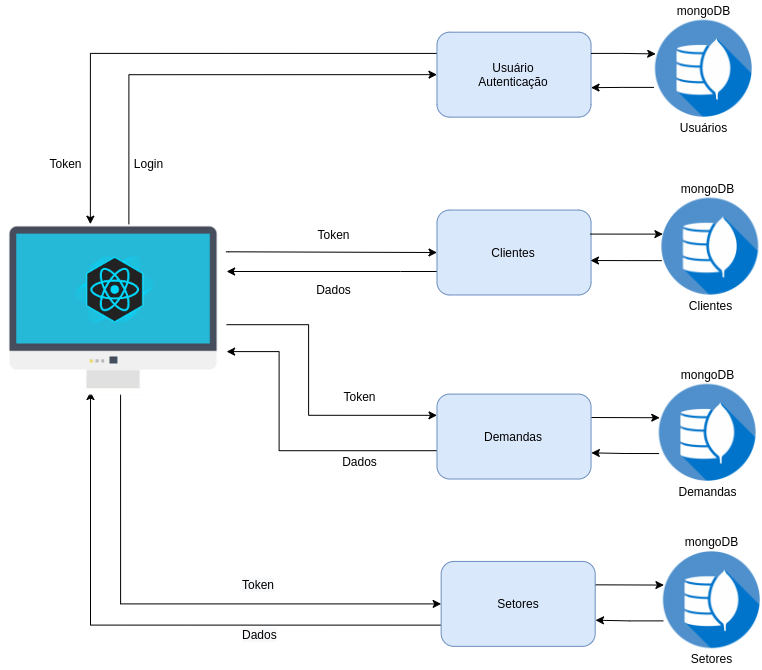

The diagram above was exported from draw.io. Its source (the exported page's mxGraphModel, read from the mxfile embedded in the PNG):
<mxGraphModel dx="1360" dy="810" grid="1" gridSize="10" guides="1" tooltips="1" connect="1" arrows="1" fold="1" page="1" pageScale="1" pageWidth="827" pageHeight="1169" math="0" shadow="0">
  <root>
    <mxCell id="AQVM0OMy5vaK4ZaylhVo-0" />
    <mxCell id="AQVM0OMy5vaK4ZaylhVo-1" parent="AQVM0OMy5vaK4ZaylhVo-0" />
    <mxCell id="AQVM0OMy5vaK4ZaylhVo-2" style="edgeStyle=orthogonalEdgeStyle;rounded=0;orthogonalLoop=1;jettySize=auto;html=1;exitX=0;exitY=0.75;exitDx=0;exitDy=0;entryX=0.398;entryY=0.856;entryDx=0;entryDy=0;entryPerimeter=0;" parent="AQVM0OMy5vaK4ZaylhVo-1" source="AQVM0OMy5vaK4ZaylhVo-4" target="AQVM0OMy5vaK4ZaylhVo-13" edge="1">
      <mxGeometry relative="1" as="geometry">
        <mxPoint x="180" y="540" as="targetPoint" />
      </mxGeometry>
    </mxCell>
    <mxCell id="AQVM0OMy5vaK4ZaylhVo-3" style="edgeStyle=orthogonalEdgeStyle;rounded=0;orthogonalLoop=1;jettySize=auto;html=1;entryX=0.531;entryY=0.856;entryDx=0;entryDy=0;entryPerimeter=0;startArrow=classic;startFill=1;endArrow=none;endFill=0;" parent="AQVM0OMy5vaK4ZaylhVo-1" source="AQVM0OMy5vaK4ZaylhVo-4" target="AQVM0OMy5vaK4ZaylhVo-13" edge="1">
      <mxGeometry relative="1" as="geometry" />
    </mxCell>
    <mxCell id="AQVM0OMy5vaK4ZaylhVo-4" value="Setores" style="rounded=1;whiteSpace=wrap;html=1;fillColor=#dae8fc;strokeColor=#6c8ebf;" parent="AQVM0OMy5vaK4ZaylhVo-1" vertex="1">
      <mxGeometry x="500.6464864864864" y="709.9168725868727" width="154.05405405405403" height="84.94208494208497" as="geometry" />
    </mxCell>
    <mxCell id="AQVM0OMy5vaK4ZaylhVo-5" value="Setores" style="text;html=1;align=center;verticalAlign=middle;resizable=0;points=[];autosize=1;" parent="AQVM0OMy5vaK4ZaylhVo-1" vertex="1">
      <mxGeometry x="741.2186486486488" y="797.2659716859719" width="60" height="20" as="geometry" />
    </mxCell>
    <mxCell id="AQVM0OMy5vaK4ZaylhVo-6" value="mongoDB" style="text;html=1;align=center;verticalAlign=middle;resizable=0;points=[];autosize=1;" parent="AQVM0OMy5vaK4ZaylhVo-1" vertex="1">
      <mxGeometry x="736.2186486486488" y="680.0029343629345" width="70" height="20" as="geometry" />
    </mxCell>
    <mxCell id="AQVM0OMy5vaK4ZaylhVo-7" style="edgeStyle=orthogonalEdgeStyle;rounded=0;orthogonalLoop=1;jettySize=auto;html=1;entryX=1.002;entryY=0.692;entryDx=0;entryDy=0;entryPerimeter=0;" parent="AQVM0OMy5vaK4ZaylhVo-1" target="AQVM0OMy5vaK4ZaylhVo-4" edge="1">
      <mxGeometry relative="1" as="geometry">
        <mxPoint x="722.7410810810811" y="769.376332046332" as="sourcePoint" />
      </mxGeometry>
    </mxCell>
    <mxCell id="AQVM0OMy5vaK4ZaylhVo-8" value="" style="shape=image;verticalLabelPosition=bottom;labelBackgroundColor=#ffffff;verticalAlign=top;aspect=fixed;imageAspect=0;image=https://icon-library.com/images/repository-icon/repository-icon-4.jpg;" parent="AQVM0OMy5vaK4ZaylhVo-1" vertex="1">
      <mxGeometry x="722.7410810810811" y="700.0069626769629" width="97.26178764971873" height="97.26178764971873" as="geometry" />
    </mxCell>
    <mxCell id="AQVM0OMy5vaK4ZaylhVo-9" value="" style="edgeStyle=orthogonalEdgeStyle;rounded=0;orthogonalLoop=1;jettySize=auto;html=1;entryX=0.007;entryY=0.345;entryDx=0;entryDy=0;entryPerimeter=0;" parent="AQVM0OMy5vaK4ZaylhVo-1" target="AQVM0OMy5vaK4ZaylhVo-8" edge="1">
      <mxGeometry relative="1" as="geometry">
        <mxPoint x="655.1599999999999" y="733.3299999999999" as="sourcePoint" />
        <Array as="points">
          <mxPoint x="655.16" y="733.33" />
        </Array>
      </mxGeometry>
    </mxCell>
    <mxCell id="AQVM0OMy5vaK4ZaylhVo-10" value="&lt;meta charset=&quot;utf-8&quot;&gt;&lt;span style=&quot;color: rgb(0, 0, 0); font-family: helvetica; font-size: 12px; font-style: normal; font-weight: 400; letter-spacing: normal; text-align: center; text-indent: 0px; text-transform: none; word-spacing: 0px; background-color: rgb(248, 249, 250); display: inline; float: none;&quot;&gt;Token&lt;/span&gt;" style="text;whiteSpace=wrap;html=1;" parent="AQVM0OMy5vaK4ZaylhVo-1" vertex="1">
      <mxGeometry x="300" y="720" width="60" height="30" as="geometry" />
    </mxCell>
    <mxCell id="AQVM0OMy5vaK4ZaylhVo-11" value="&lt;meta charset=&quot;utf-8&quot;&gt;&lt;span style=&quot;color: rgb(0, 0, 0); font-family: helvetica; font-size: 12px; font-style: normal; font-weight: 400; letter-spacing: normal; text-align: center; text-indent: 0px; text-transform: none; word-spacing: 0px; background-color: rgb(248, 249, 250); display: inline; float: none;&quot;&gt;Dados&lt;/span&gt;" style="text;whiteSpace=wrap;html=1;" parent="AQVM0OMy5vaK4ZaylhVo-1" vertex="1">
      <mxGeometry x="300" y="770" width="60" height="30" as="geometry" />
    </mxCell>
    <mxCell id="AQVM0OMy5vaK4ZaylhVo-12" style="edgeStyle=orthogonalEdgeStyle;rounded=0;orthogonalLoop=1;jettySize=auto;html=1;entryX=0;entryY=0.5;entryDx=0;entryDy=0;" parent="AQVM0OMy5vaK4ZaylhVo-1" target="AQVM0OMy5vaK4ZaylhVo-15" edge="1">
      <mxGeometry x="60" y="120" as="geometry">
        <mxPoint x="188.3783783783781" y="372.70270270270294" as="sourcePoint" />
        <Array as="points">
          <mxPoint x="188" y="223" />
        </Array>
        <mxPoint x="440" y="300" as="targetPoint" />
      </mxGeometry>
    </mxCell>
    <mxCell id="AQVM0OMy5vaK4ZaylhVo-13" value="" style="shape=image;verticalLabelPosition=bottom;labelBackgroundColor=#ffffff;verticalAlign=top;aspect=fixed;imageAspect=0;image=https://images.vexels.com/media/users/3/135953/isolated/preview/6a3f9fbf604cadf1452277eebd7dac82-iacute-cone-de-monitor-plano-e-brilhante-by-vexels.png;" parent="AQVM0OMy5vaK4ZaylhVo-1" vertex="1">
      <mxGeometry x="60" y="346.51222651222656" width="226.10207778311232" height="226.10207778311232" as="geometry" />
    </mxCell>
    <mxCell id="AQVM0OMy5vaK4ZaylhVo-14" style="edgeStyle=orthogonalEdgeStyle;rounded=0;orthogonalLoop=1;jettySize=auto;html=1;exitX=0;exitY=0.25;exitDx=0;exitDy=0;" parent="AQVM0OMy5vaK4ZaylhVo-1" source="AQVM0OMy5vaK4ZaylhVo-15" edge="1">
      <mxGeometry x="60" y="120" as="geometry">
        <mxPoint x="450" y="182" as="sourcePoint" />
        <mxPoint x="149.86486486486478" y="372.70270270270294" as="targetPoint" />
        <Array as="points">
          <mxPoint x="150" y="202" />
        </Array>
      </mxGeometry>
    </mxCell>
    <mxCell id="AQVM0OMy5vaK4ZaylhVo-15" value="Usuário&lt;br&gt;Autenticação" style="rounded=1;whiteSpace=wrap;html=1;fillColor=#dae8fc;strokeColor=#6c8ebf;" parent="AQVM0OMy5vaK4ZaylhVo-1" vertex="1">
      <mxGeometry x="496.48324324324324" y="180.68749034749038" width="154.05405405405403" height="84.94208494208497" as="geometry" />
    </mxCell>
    <mxCell id="AQVM0OMy5vaK4ZaylhVo-16" style="edgeStyle=orthogonalEdgeStyle;rounded=0;orthogonalLoop=1;jettySize=auto;html=1;" parent="AQVM0OMy5vaK4ZaylhVo-1" source="AQVM0OMy5vaK4ZaylhVo-17" target="AQVM0OMy5vaK4ZaylhVo-13" edge="1">
      <mxGeometry x="60" y="120" as="geometry">
        <mxPoint x="287" y="430" as="targetPoint" />
        <Array as="points">
          <mxPoint x="460" y="420" />
          <mxPoint x="460" y="420" />
        </Array>
      </mxGeometry>
    </mxCell>
    <mxCell id="AQVM0OMy5vaK4ZaylhVo-17" value="Clientes" style="rounded=1;whiteSpace=wrap;html=1;fillColor=#dae8fc;strokeColor=#6c8ebf;" parent="AQVM0OMy5vaK4ZaylhVo-1" vertex="1">
      <mxGeometry x="496.48648648648646" y="358.5456885456887" width="154.05405405405403" height="84.94208494208497" as="geometry" />
    </mxCell>
    <mxCell id="AQVM0OMy5vaK4ZaylhVo-18" style="edgeStyle=orthogonalEdgeStyle;rounded=0;orthogonalLoop=1;jettySize=auto;html=1;entryX=0;entryY=0.5;entryDx=0;entryDy=0;exitX=0.997;exitY=0.238;exitDx=0;exitDy=0;exitPerimeter=0;" parent="AQVM0OMy5vaK4ZaylhVo-1" source="AQVM0OMy5vaK4ZaylhVo-13" target="AQVM0OMy5vaK4ZaylhVo-17" edge="1">
      <mxGeometry x="60" y="120" as="geometry">
        <mxPoint x="184.52702702702703" y="401.0167310167311" as="sourcePoint" />
        <Array as="points">
          <mxPoint x="288" y="400" />
        </Array>
      </mxGeometry>
    </mxCell>
    <mxCell id="AQVM0OMy5vaK4ZaylhVo-19" style="edgeStyle=orthogonalEdgeStyle;rounded=0;orthogonalLoop=1;jettySize=auto;html=1;" parent="AQVM0OMy5vaK4ZaylhVo-1" source="AQVM0OMy5vaK4ZaylhVo-20" target="AQVM0OMy5vaK4ZaylhVo-13" edge="1">
      <mxGeometry x="60" y="120" as="geometry">
        <Array as="points">
          <mxPoint x="338.581081081081" y="599.2149292149294" />
          <mxPoint x="338.581081081081" y="500.1158301158302" />
        </Array>
      </mxGeometry>
    </mxCell>
    <mxCell id="AQVM0OMy5vaK4ZaylhVo-20" value="Demandas" style="rounded=1;whiteSpace=wrap;html=1;fillColor=#dae8fc;strokeColor=#6c8ebf;" parent="AQVM0OMy5vaK4ZaylhVo-1" vertex="1">
      <mxGeometry x="496.48648648648646" y="542.5868725868727" width="154.05405405405403" height="84.94208494208497" as="geometry" />
    </mxCell>
    <mxCell id="AQVM0OMy5vaK4ZaylhVo-21" style="edgeStyle=orthogonalEdgeStyle;rounded=0;orthogonalLoop=1;jettySize=auto;html=1;entryX=0;entryY=0.25;entryDx=0;entryDy=0;" parent="AQVM0OMy5vaK4ZaylhVo-1" source="AQVM0OMy5vaK4ZaylhVo-13" target="AQVM0OMy5vaK4ZaylhVo-20" edge="1">
      <mxGeometry x="60" y="120" as="geometry">
        <Array as="points">
          <mxPoint x="368.10810810810807" y="473.2175032175033" />
          <mxPoint x="368.10810810810807" y="563.8223938223939" />
        </Array>
      </mxGeometry>
    </mxCell>
    <mxCell id="AQVM0OMy5vaK4ZaylhVo-22" value="Clientes" style="text;html=1;align=center;verticalAlign=middle;resizable=0;points=[];autosize=1;" parent="AQVM0OMy5vaK4ZaylhVo-1" vertex="1">
      <mxGeometry x="739.7808108108109" y="443.77123552123567" width="60" height="20" as="geometry" />
    </mxCell>
    <mxCell id="AQVM0OMy5vaK4ZaylhVo-23" value="Demandas" style="text;html=1;align=center;verticalAlign=middle;resizable=0;points=[];autosize=1;" parent="AQVM0OMy5vaK4ZaylhVo-1" vertex="1">
      <mxGeometry x="732.0586486486488" y="629.9359716859718" width="70" height="20" as="geometry" />
    </mxCell>
    <mxCell id="AQVM0OMy5vaK4ZaylhVo-24" value="mongoDB" style="text;html=1;align=center;verticalAlign=middle;resizable=0;points=[];autosize=1;" parent="AQVM0OMy5vaK4ZaylhVo-1" vertex="1">
      <mxGeometry x="732.0586486486488" y="326.5081981981982" width="70" height="20" as="geometry" />
    </mxCell>
    <mxCell id="AQVM0OMy5vaK4ZaylhVo-25" value="mongoDB" style="text;html=1;align=center;verticalAlign=middle;resizable=0;points=[];autosize=1;" parent="AQVM0OMy5vaK4ZaylhVo-1" vertex="1">
      <mxGeometry x="732.0586486486488" y="512.6729343629345" width="70" height="20" as="geometry" />
    </mxCell>
    <mxCell id="AQVM0OMy5vaK4ZaylhVo-26" style="edgeStyle=orthogonalEdgeStyle;rounded=0;orthogonalLoop=1;jettySize=auto;html=1;exitX=0.001;exitY=0.644;exitDx=0;exitDy=0;exitPerimeter=0;" parent="AQVM0OMy5vaK4ZaylhVo-1" source="AQVM0OMy5vaK4ZaylhVo-27" edge="1">
      <mxGeometry x="60" y="120" as="geometry">
        <mxPoint x="650" y="409" as="targetPoint" />
        <Array as="points">
          <mxPoint x="686" y="409" />
          <mxPoint x="650" y="409" />
        </Array>
      </mxGeometry>
    </mxCell>
    <mxCell id="AQVM0OMy5vaK4ZaylhVo-27" value="" style="shape=image;verticalLabelPosition=bottom;labelBackgroundColor=#ffffff;verticalAlign=top;aspect=fixed;imageAspect=0;image=https://icon-library.com/images/repository-icon/repository-icon-4.jpg;" parent="AQVM0OMy5vaK4ZaylhVo-1" vertex="1">
      <mxGeometry x="721.1486486486489" y="346.51222651222656" width="97.26178764971873" height="97.26178764971873" as="geometry" />
    </mxCell>
    <mxCell id="AQVM0OMy5vaK4ZaylhVo-28" style="edgeStyle=orthogonalEdgeStyle;rounded=0;orthogonalLoop=1;jettySize=auto;html=1;entryX=0.013;entryY=0.371;entryDx=0;entryDy=0;exitX=0.993;exitY=0.283;exitDx=0;exitDy=0;entryPerimeter=0;exitPerimeter=0;" parent="AQVM0OMy5vaK4ZaylhVo-1" source="AQVM0OMy5vaK4ZaylhVo-17" target="AQVM0OMy5vaK4ZaylhVo-27" edge="1">
      <mxGeometry x="60" y="120" as="geometry" />
    </mxCell>
    <mxCell id="AQVM0OMy5vaK4ZaylhVo-29" style="edgeStyle=orthogonalEdgeStyle;rounded=0;orthogonalLoop=1;jettySize=auto;html=1;entryX=1.002;entryY=0.692;entryDx=0;entryDy=0;entryPerimeter=0;" parent="AQVM0OMy5vaK4ZaylhVo-1" target="AQVM0OMy5vaK4ZaylhVo-20" edge="1">
      <mxGeometry x="60" y="120" as="geometry">
        <mxPoint x="718.5810810810813" y="602.0463320463323" as="sourcePoint" />
      </mxGeometry>
    </mxCell>
    <mxCell id="AQVM0OMy5vaK4ZaylhVo-30" value="" style="shape=image;verticalLabelPosition=bottom;labelBackgroundColor=#ffffff;verticalAlign=top;aspect=fixed;imageAspect=0;image=https://icon-library.com/images/repository-icon/repository-icon-4.jpg;" parent="AQVM0OMy5vaK4ZaylhVo-1" vertex="1">
      <mxGeometry x="718.5810810810812" y="532.6769626769628" width="97.26178764971873" height="97.26178764971873" as="geometry" />
    </mxCell>
    <mxCell id="AQVM0OMy5vaK4ZaylhVo-31" value="" style="edgeStyle=orthogonalEdgeStyle;rounded=0;orthogonalLoop=1;jettySize=auto;html=1;entryX=0.007;entryY=0.345;entryDx=0;entryDy=0;entryPerimeter=0;" parent="AQVM0OMy5vaK4ZaylhVo-1" target="AQVM0OMy5vaK4ZaylhVo-30" edge="1">
      <mxGeometry x="60" y="120" as="geometry">
        <mxPoint x="651" y="565.9999999999998" as="sourcePoint" />
        <Array as="points">
          <mxPoint x="651" y="566" />
        </Array>
      </mxGeometry>
    </mxCell>
    <mxCell id="AQVM0OMy5vaK4ZaylhVo-32" value="Usuários" style="text;html=1;align=center;verticalAlign=middle;resizable=0;points=[];autosize=1;" parent="AQVM0OMy5vaK4ZaylhVo-1" vertex="1">
      <mxGeometry x="733.3586486486487" y="265.63303732303734" width="60" height="20" as="geometry" />
    </mxCell>
    <mxCell id="AQVM0OMy5vaK4ZaylhVo-33" value="mongoDB" style="text;html=1;align=center;verticalAlign=middle;resizable=0;points=[];autosize=1;" parent="AQVM0OMy5vaK4ZaylhVo-1" vertex="1">
      <mxGeometry x="728.3564864864865" y="148.65" width="70" height="20" as="geometry" />
    </mxCell>
    <mxCell id="AQVM0OMy5vaK4ZaylhVo-34" value="" style="edgeStyle=orthogonalEdgeStyle;rounded=0;orthogonalLoop=1;jettySize=auto;html=1;entryX=1;entryY=0.653;entryDx=0;entryDy=0;entryPerimeter=0;" parent="AQVM0OMy5vaK4ZaylhVo-1" target="AQVM0OMy5vaK4ZaylhVo-15" edge="1">
      <mxGeometry x="60" y="120" as="geometry">
        <mxPoint x="713.4427027027027" y="235.89984555984552" as="sourcePoint" />
      </mxGeometry>
    </mxCell>
    <mxCell id="AQVM0OMy5vaK4ZaylhVo-35" value="" style="shape=image;verticalLabelPosition=bottom;labelBackgroundColor=#ffffff;verticalAlign=top;aspect=fixed;imageAspect=0;image=https://icon-library.com/images/repository-icon/repository-icon-4.jpg;" parent="AQVM0OMy5vaK4ZaylhVo-1" vertex="1">
      <mxGeometry x="714.7264864864865" y="168.65402831402832" width="97.26178764971873" height="97.26178764971873" as="geometry" />
    </mxCell>
    <mxCell id="AQVM0OMy5vaK4ZaylhVo-36" style="edgeStyle=orthogonalEdgeStyle;rounded=0;orthogonalLoop=1;jettySize=auto;html=1;exitX=1;exitY=0.25;exitDx=0;exitDy=0;entryX=0.005;entryY=0.347;entryDx=0;entryDy=0;entryPerimeter=0;" parent="AQVM0OMy5vaK4ZaylhVo-1" source="AQVM0OMy5vaK4ZaylhVo-15" target="AQVM0OMy5vaK4ZaylhVo-35" edge="1">
      <mxGeometry x="60" y="120" as="geometry">
        <mxPoint x="713.4427027027027" y="203.33871299871302" as="targetPoint" />
        <Array as="points">
          <mxPoint x="682.24" y="202.34" />
        </Array>
      </mxGeometry>
    </mxCell>
    <mxCell id="AQVM0OMy5vaK4ZaylhVo-37" value="" style="shape=image;verticalLabelPosition=bottom;labelBackgroundColor=#ffffff;verticalAlign=top;aspect=fixed;imageAspect=0;image=https://www.cloudanalogy.co.uk/wp-content/uploads/2019/06/react.png;" parent="AQVM0OMy5vaK4ZaylhVo-1" vertex="1">
      <mxGeometry x="132.90608108108108" y="401.0167310167311" width="82.62199389828703" height="73.89369581179929" as="geometry" />
    </mxCell>
    <mxCell id="AQVM0OMy5vaK4ZaylhVo-38" value="Login" style="text;html=1;align=center;verticalAlign=middle;resizable=0;points=[];autosize=1;" parent="AQVM0OMy5vaK4ZaylhVo-1" vertex="1">
      <mxGeometry x="188.3783783783784" y="301.917631917632" width="40" height="20" as="geometry" />
    </mxCell>
    <mxCell id="AQVM0OMy5vaK4ZaylhVo-39" value="Token" style="text;html=1;align=center;verticalAlign=middle;resizable=0;points=[];autosize=1;" parent="AQVM0OMy5vaK4ZaylhVo-1" vertex="1">
      <mxGeometry x="100.00148648648648" y="301.9170656370657" width="50" height="20" as="geometry" />
    </mxCell>
    <mxCell id="AQVM0OMy5vaK4ZaylhVo-40" value="Token" style="text;html=1;align=center;verticalAlign=middle;resizable=0;points=[];autosize=1;" parent="AQVM0OMy5vaK4ZaylhVo-1" vertex="1">
      <mxGeometry x="368.10810810810807" y="372.7027027027028" width="50" height="20" as="geometry" />
    </mxCell>
    <mxCell id="AQVM0OMy5vaK4ZaylhVo-41" value="Token" style="text;html=1;align=center;verticalAlign=middle;resizable=0;points=[];autosize=1;" parent="AQVM0OMy5vaK4ZaylhVo-1" vertex="1">
      <mxGeometry x="393.7837837837838" y="535.1544401544404" width="50" height="20" as="geometry" />
    </mxCell>
    <mxCell id="AQVM0OMy5vaK4ZaylhVo-42" value="Dados" style="text;html=1;align=center;verticalAlign=middle;resizable=0;points=[];autosize=1;" parent="AQVM0OMy5vaK4ZaylhVo-1" vertex="1">
      <mxGeometry x="368.10810810810807" y="428.2689832689834" width="50" height="20" as="geometry" />
    </mxCell>
    <mxCell id="AQVM0OMy5vaK4ZaylhVo-43" value="Dados" style="text;html=1;align=center;verticalAlign=middle;resizable=0;points=[];autosize=1;" parent="AQVM0OMy5vaK4ZaylhVo-1" vertex="1">
      <mxGeometry x="393.7837837837838" y="599.92277992278" width="50" height="20" as="geometry" />
    </mxCell>
  </root>
</mxGraphModel>